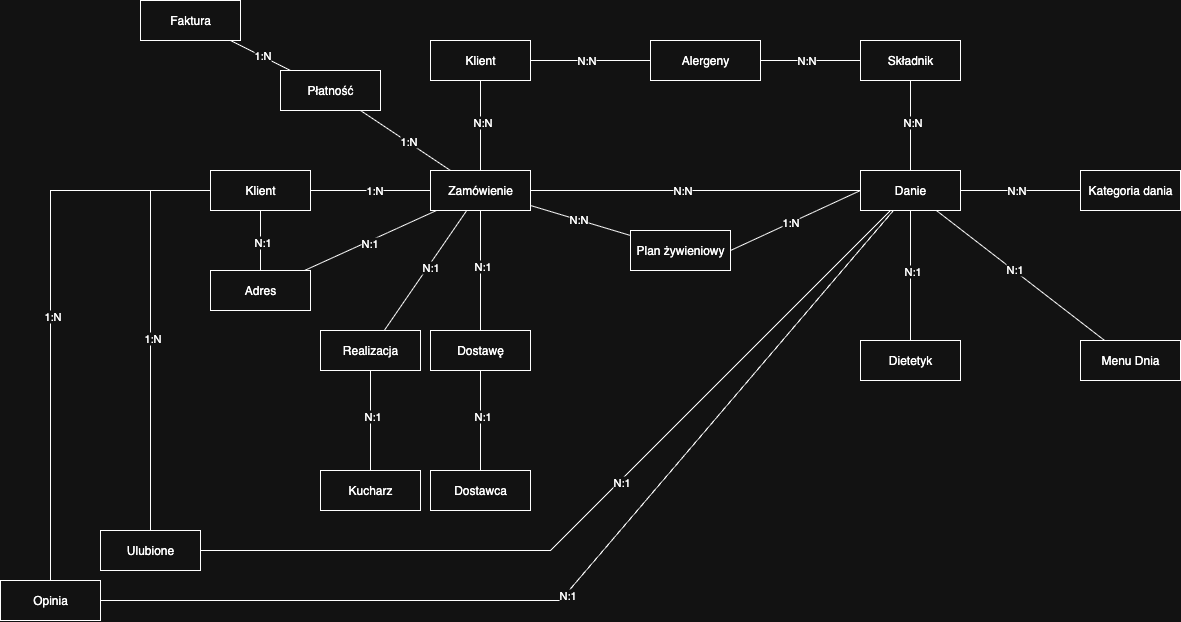

The diagram above was exported from draw.io. Its source (the exported page's mxGraphModel, read from the mxfile embedded in the PNG):
<mxGraphModel dx="2137" dy="986" grid="1" gridSize="10" guides="1" tooltips="1" connect="1" arrows="1" fold="1" page="1" pageScale="1" pageWidth="827" pageHeight="1169" math="0" shadow="0">
  <root>
    <mxCell id="0" />
    <mxCell id="1" parent="0" />
    <mxCell id="D_0NVhzUW3NxmhN_KxgG-2" value="Klient" style="rounded=0;whiteSpace=wrap;html=1;" parent="1" vertex="1">
      <mxGeometry x="120" y="230" width="100" height="40" as="geometry" />
    </mxCell>
    <mxCell id="D_0NVhzUW3NxmhN_KxgG-3" value="" style="endArrow=none;html=1;rounded=0;exitX=1;exitY=0.5;exitDx=0;exitDy=0;entryX=0;entryY=0.5;entryDx=0;entryDy=0;" parent="1" source="D_0NVhzUW3NxmhN_KxgG-2" target="D_0NVhzUW3NxmhN_KxgG-4" edge="1">
      <mxGeometry width="50" height="50" relative="1" as="geometry">
        <mxPoint x="390" y="580" as="sourcePoint" />
        <mxPoint x="380" y="320" as="targetPoint" />
      </mxGeometry>
    </mxCell>
    <mxCell id="D_0NVhzUW3NxmhN_KxgG-8" value="N:N" style="edgeLabel;html=1;align=center;verticalAlign=middle;resizable=0;points=[];" parent="D_0NVhzUW3NxmhN_KxgG-3" vertex="1" connectable="0">
      <mxGeometry x="-0.08" y="1" relative="1" as="geometry">
        <mxPoint as="offset" />
      </mxGeometry>
    </mxCell>
    <mxCell id="D_0NVhzUW3NxmhN_KxgG-4" value="Alergeny" style="rounded=0;whiteSpace=wrap;html=1;" parent="1" vertex="1">
      <mxGeometry x="340" y="230" width="110" height="40" as="geometry" />
    </mxCell>
    <mxCell id="D_0NVhzUW3NxmhN_KxgG-10" value="Składnik" style="rounded=0;whiteSpace=wrap;html=1;" parent="1" vertex="1">
      <mxGeometry x="550" y="230" width="100" height="40" as="geometry" />
    </mxCell>
    <mxCell id="D_0NVhzUW3NxmhN_KxgG-11" value="" style="endArrow=none;html=1;rounded=0;exitX=1;exitY=0.5;exitDx=0;exitDy=0;" parent="1" source="D_0NVhzUW3NxmhN_KxgG-4" target="D_0NVhzUW3NxmhN_KxgG-10" edge="1">
      <mxGeometry width="50" height="50" relative="1" as="geometry">
        <mxPoint x="660" y="390" as="sourcePoint" />
        <mxPoint x="880" y="390" as="targetPoint" />
      </mxGeometry>
    </mxCell>
    <mxCell id="D_0NVhzUW3NxmhN_KxgG-12" value="N:N" style="edgeLabel;html=1;align=center;verticalAlign=middle;resizable=0;points=[];" parent="D_0NVhzUW3NxmhN_KxgG-11" vertex="1" connectable="0">
      <mxGeometry x="-0.08" y="1" relative="1" as="geometry">
        <mxPoint as="offset" />
      </mxGeometry>
    </mxCell>
    <mxCell id="D_0NVhzUW3NxmhN_KxgG-15" value="Danie" style="rounded=0;whiteSpace=wrap;html=1;" parent="1" vertex="1">
      <mxGeometry x="550" y="360" width="100" height="40" as="geometry" />
    </mxCell>
    <mxCell id="D_0NVhzUW3NxmhN_KxgG-18" value="Kategoria dania" style="rounded=0;whiteSpace=wrap;html=1;" parent="1" vertex="1">
      <mxGeometry x="770" y="360" width="100" height="40" as="geometry" />
    </mxCell>
    <mxCell id="D_0NVhzUW3NxmhN_KxgG-20" value="" style="endArrow=none;html=1;rounded=0;" parent="1" source="D_0NVhzUW3NxmhN_KxgG-15" target="D_0NVhzUW3NxmhN_KxgG-18" edge="1">
      <mxGeometry width="50" height="50" relative="1" as="geometry">
        <mxPoint x="600" y="470" as="sourcePoint" />
        <mxPoint x="820" y="430" as="targetPoint" />
      </mxGeometry>
    </mxCell>
    <mxCell id="D_0NVhzUW3NxmhN_KxgG-21" value="N:N" style="edgeLabel;html=1;align=center;verticalAlign=middle;resizable=0;points=[];" parent="D_0NVhzUW3NxmhN_KxgG-20" vertex="1" connectable="0">
      <mxGeometry x="-0.08" y="1" relative="1" as="geometry">
        <mxPoint as="offset" />
      </mxGeometry>
    </mxCell>
    <mxCell id="D_0NVhzUW3NxmhN_KxgG-22" value="" style="endArrow=none;html=1;rounded=0;entryX=0.5;entryY=0;entryDx=0;entryDy=0;exitX=0.5;exitY=1;exitDx=0;exitDy=0;" parent="1" source="D_0NVhzUW3NxmhN_KxgG-10" target="D_0NVhzUW3NxmhN_KxgG-15" edge="1">
      <mxGeometry width="50" height="50" relative="1" as="geometry">
        <mxPoint x="600" y="290" as="sourcePoint" />
        <mxPoint x="599.76" y="360" as="targetPoint" />
      </mxGeometry>
    </mxCell>
    <mxCell id="D_0NVhzUW3NxmhN_KxgG-23" value="N:N" style="edgeLabel;html=1;align=center;verticalAlign=middle;resizable=0;points=[];" parent="D_0NVhzUW3NxmhN_KxgG-22" vertex="1" connectable="0">
      <mxGeometry x="-0.08" y="1" relative="1" as="geometry">
        <mxPoint as="offset" />
      </mxGeometry>
    </mxCell>
    <mxCell id="D_0NVhzUW3NxmhN_KxgG-24" value="Plan żywieniowy" style="rounded=0;whiteSpace=wrap;html=1;" parent="1" vertex="1">
      <mxGeometry x="320" y="420" width="100" height="40" as="geometry" />
    </mxCell>
    <mxCell id="D_0NVhzUW3NxmhN_KxgG-25" value="" style="endArrow=none;html=1;rounded=0;entryX=0;entryY=0.5;entryDx=0;entryDy=0;exitX=1;exitY=0.5;exitDx=0;exitDy=0;" parent="1" source="D_0NVhzUW3NxmhN_KxgG-24" target="D_0NVhzUW3NxmhN_KxgG-15" edge="1">
      <mxGeometry width="50" height="50" relative="1" as="geometry">
        <mxPoint x="520" y="320" as="sourcePoint" />
        <mxPoint x="520" y="410" as="targetPoint" />
      </mxGeometry>
    </mxCell>
    <mxCell id="D_0NVhzUW3NxmhN_KxgG-26" value="1:N" style="edgeLabel;html=1;align=center;verticalAlign=middle;resizable=0;points=[];" parent="D_0NVhzUW3NxmhN_KxgG-25" vertex="1" connectable="0">
      <mxGeometry x="-0.08" y="1" relative="1" as="geometry">
        <mxPoint as="offset" />
      </mxGeometry>
    </mxCell>
    <mxCell id="UeQjrjgGAEFWwttAd7xR-1" value="Dietetyk" style="rounded=0;whiteSpace=wrap;html=1;" parent="1" vertex="1">
      <mxGeometry x="550" y="530" width="100" height="40" as="geometry" />
    </mxCell>
    <mxCell id="UeQjrjgGAEFWwttAd7xR-2" value="Menu Dnia" style="rounded=0;whiteSpace=wrap;html=1;" parent="1" vertex="1">
      <mxGeometry x="770" y="530" width="100" height="40" as="geometry" />
    </mxCell>
    <mxCell id="UeQjrjgGAEFWwttAd7xR-3" value="" style="endArrow=none;html=1;rounded=0;entryX=0.5;entryY=0;entryDx=0;entryDy=0;exitX=0.5;exitY=1;exitDx=0;exitDy=0;" parent="1" source="D_0NVhzUW3NxmhN_KxgG-15" target="UeQjrjgGAEFWwttAd7xR-1" edge="1">
      <mxGeometry width="50" height="50" relative="1" as="geometry">
        <mxPoint x="610" y="500" as="sourcePoint" />
        <mxPoint x="710" y="500" as="targetPoint" />
      </mxGeometry>
    </mxCell>
    <mxCell id="UeQjrjgGAEFWwttAd7xR-4" value="N:1" style="edgeLabel;html=1;align=center;verticalAlign=middle;resizable=0;points=[];" parent="UeQjrjgGAEFWwttAd7xR-3" connectable="0" vertex="1">
      <mxGeometry x="-0.08" y="1" relative="1" as="geometry">
        <mxPoint as="offset" />
      </mxGeometry>
    </mxCell>
    <mxCell id="UeQjrjgGAEFWwttAd7xR-6" value="" style="endArrow=none;html=1;rounded=0;" parent="1" source="D_0NVhzUW3NxmhN_KxgG-15" target="UeQjrjgGAEFWwttAd7xR-2" edge="1">
      <mxGeometry width="50" height="50" relative="1" as="geometry">
        <mxPoint x="750" y="440" as="sourcePoint" />
        <mxPoint x="850" y="440" as="targetPoint" />
      </mxGeometry>
    </mxCell>
    <mxCell id="UeQjrjgGAEFWwttAd7xR-7" value="N:1" style="edgeLabel;html=1;align=center;verticalAlign=middle;resizable=0;points=[];" parent="UeQjrjgGAEFWwttAd7xR-6" connectable="0" vertex="1">
      <mxGeometry x="-0.08" y="1" relative="1" as="geometry">
        <mxPoint as="offset" />
      </mxGeometry>
    </mxCell>
    <mxCell id="UeQjrjgGAEFWwttAd7xR-8" value="Zamówienie" style="rounded=0;whiteSpace=wrap;html=1;" parent="1" vertex="1">
      <mxGeometry x="120" y="360" width="100" height="40" as="geometry" />
    </mxCell>
    <mxCell id="UeQjrjgGAEFWwttAd7xR-10" value="" style="endArrow=none;html=1;rounded=0;" parent="1" source="D_0NVhzUW3NxmhN_KxgG-2" target="UeQjrjgGAEFWwttAd7xR-8" edge="1">
      <mxGeometry width="50" height="50" relative="1" as="geometry">
        <mxPoint x="260" y="360" as="sourcePoint" />
        <mxPoint x="380" y="360" as="targetPoint" />
      </mxGeometry>
    </mxCell>
    <mxCell id="UeQjrjgGAEFWwttAd7xR-11" value="N:N" style="edgeLabel;html=1;align=center;verticalAlign=middle;resizable=0;points=[];" parent="UeQjrjgGAEFWwttAd7xR-10" connectable="0" vertex="1">
      <mxGeometry x="-0.08" y="1" relative="1" as="geometry">
        <mxPoint as="offset" />
      </mxGeometry>
    </mxCell>
    <mxCell id="UeQjrjgGAEFWwttAd7xR-12" value="" style="endArrow=none;html=1;rounded=0;" parent="1" source="UeQjrjgGAEFWwttAd7xR-8" target="D_0NVhzUW3NxmhN_KxgG-24" edge="1">
      <mxGeometry width="50" height="50" relative="1" as="geometry">
        <mxPoint x="280" y="370" as="sourcePoint" />
        <mxPoint x="280" y="460" as="targetPoint" />
      </mxGeometry>
    </mxCell>
    <mxCell id="UeQjrjgGAEFWwttAd7xR-13" value="N:N" style="edgeLabel;html=1;align=center;verticalAlign=middle;resizable=0;points=[];" parent="UeQjrjgGAEFWwttAd7xR-12" connectable="0" vertex="1">
      <mxGeometry x="-0.08" y="1" relative="1" as="geometry">
        <mxPoint as="offset" />
      </mxGeometry>
    </mxCell>
    <mxCell id="UeQjrjgGAEFWwttAd7xR-14" value="" style="endArrow=none;html=1;rounded=0;" parent="1" source="UeQjrjgGAEFWwttAd7xR-8" target="D_0NVhzUW3NxmhN_KxgG-15" edge="1">
      <mxGeometry width="50" height="50" relative="1" as="geometry">
        <mxPoint x="340" y="330" as="sourcePoint" />
        <mxPoint x="340" y="420" as="targetPoint" />
      </mxGeometry>
    </mxCell>
    <mxCell id="UeQjrjgGAEFWwttAd7xR-15" value="N:N" style="edgeLabel;html=1;align=center;verticalAlign=middle;resizable=0;points=[];" parent="UeQjrjgGAEFWwttAd7xR-14" connectable="0" vertex="1">
      <mxGeometry x="-0.08" y="1" relative="1" as="geometry">
        <mxPoint as="offset" />
      </mxGeometry>
    </mxCell>
    <mxCell id="UeQjrjgGAEFWwttAd7xR-16" value="Dostawę" style="rounded=0;whiteSpace=wrap;html=1;" parent="1" vertex="1">
      <mxGeometry x="120" y="520" width="100" height="40" as="geometry" />
    </mxCell>
    <mxCell id="UeQjrjgGAEFWwttAd7xR-17" value="Dostawca" style="rounded=0;whiteSpace=wrap;html=1;" parent="1" vertex="1">
      <mxGeometry x="120" y="660" width="100" height="40" as="geometry" />
    </mxCell>
    <mxCell id="UeQjrjgGAEFWwttAd7xR-19" value="" style="endArrow=none;html=1;rounded=0;" parent="1" source="UeQjrjgGAEFWwttAd7xR-8" target="UeQjrjgGAEFWwttAd7xR-16" edge="1">
      <mxGeometry width="50" height="50" relative="1" as="geometry">
        <mxPoint x="169.57999999999998" y="400" as="sourcePoint" />
        <mxPoint x="169.57999999999998" y="530" as="targetPoint" />
      </mxGeometry>
    </mxCell>
    <mxCell id="UeQjrjgGAEFWwttAd7xR-20" value="N:1" style="edgeLabel;html=1;align=center;verticalAlign=middle;resizable=0;points=[];" parent="UeQjrjgGAEFWwttAd7xR-19" connectable="0" vertex="1">
      <mxGeometry x="-0.08" y="1" relative="1" as="geometry">
        <mxPoint as="offset" />
      </mxGeometry>
    </mxCell>
    <mxCell id="UeQjrjgGAEFWwttAd7xR-21" value="" style="endArrow=none;html=1;rounded=0;" parent="1" source="UeQjrjgGAEFWwttAd7xR-16" target="UeQjrjgGAEFWwttAd7xR-17" edge="1">
      <mxGeometry width="50" height="50" relative="1" as="geometry">
        <mxPoint x="169.57999999999998" y="580" as="sourcePoint" />
        <mxPoint x="169.57999999999998" y="700" as="targetPoint" />
      </mxGeometry>
    </mxCell>
    <mxCell id="UeQjrjgGAEFWwttAd7xR-22" value="N:1" style="edgeLabel;html=1;align=center;verticalAlign=middle;resizable=0;points=[];" parent="UeQjrjgGAEFWwttAd7xR-21" connectable="0" vertex="1">
      <mxGeometry x="-0.08" y="1" relative="1" as="geometry">
        <mxPoint as="offset" />
      </mxGeometry>
    </mxCell>
    <mxCell id="UeQjrjgGAEFWwttAd7xR-28" value="Realizacja" style="rounded=0;whiteSpace=wrap;html=1;" parent="1" vertex="1">
      <mxGeometry x="10" y="520" width="100" height="40" as="geometry" />
    </mxCell>
    <mxCell id="UeQjrjgGAEFWwttAd7xR-29" value="Kucharz" style="rounded=0;whiteSpace=wrap;html=1;" parent="1" vertex="1">
      <mxGeometry x="10" y="660" width="100" height="40" as="geometry" />
    </mxCell>
    <mxCell id="UeQjrjgGAEFWwttAd7xR-30" value="" style="endArrow=none;html=1;rounded=0;" parent="1" source="UeQjrjgGAEFWwttAd7xR-8" target="UeQjrjgGAEFWwttAd7xR-28" edge="1">
      <mxGeometry width="50" height="50" relative="1" as="geometry">
        <mxPoint x="60" y="400" as="sourcePoint" />
        <mxPoint x="59.579999999999984" y="530" as="targetPoint" />
      </mxGeometry>
    </mxCell>
    <mxCell id="UeQjrjgGAEFWwttAd7xR-31" value="N:1" style="edgeLabel;html=1;align=center;verticalAlign=middle;resizable=0;points=[];" parent="UeQjrjgGAEFWwttAd7xR-30" connectable="0" vertex="1">
      <mxGeometry x="-0.08" y="1" relative="1" as="geometry">
        <mxPoint as="offset" />
      </mxGeometry>
    </mxCell>
    <mxCell id="UeQjrjgGAEFWwttAd7xR-32" value="" style="endArrow=none;html=1;rounded=0;" parent="1" source="UeQjrjgGAEFWwttAd7xR-28" target="UeQjrjgGAEFWwttAd7xR-29" edge="1">
      <mxGeometry width="50" height="50" relative="1" as="geometry">
        <mxPoint x="59.579999999999984" y="580" as="sourcePoint" />
        <mxPoint x="59.579999999999984" y="700" as="targetPoint" />
      </mxGeometry>
    </mxCell>
    <mxCell id="UeQjrjgGAEFWwttAd7xR-33" value="N:1" style="edgeLabel;html=1;align=center;verticalAlign=middle;resizable=0;points=[];" parent="UeQjrjgGAEFWwttAd7xR-32" connectable="0" vertex="1">
      <mxGeometry x="-0.08" y="1" relative="1" as="geometry">
        <mxPoint as="offset" />
      </mxGeometry>
    </mxCell>
    <mxCell id="UeQjrjgGAEFWwttAd7xR-34" value="Klient" style="rounded=0;whiteSpace=wrap;html=1;" parent="1" vertex="1">
      <mxGeometry x="-100" y="360" width="100" height="40" as="geometry" />
    </mxCell>
    <mxCell id="UeQjrjgGAEFWwttAd7xR-35" value="Adres" style="rounded=0;whiteSpace=wrap;html=1;" parent="1" vertex="1">
      <mxGeometry x="-100" y="460" width="100" height="40" as="geometry" />
    </mxCell>
    <mxCell id="UeQjrjgGAEFWwttAd7xR-36" value="" style="endArrow=none;html=1;rounded=0;" parent="1" source="UeQjrjgGAEFWwttAd7xR-8" target="UeQjrjgGAEFWwttAd7xR-34" edge="1">
      <mxGeometry width="50" height="50" relative="1" as="geometry">
        <mxPoint x="60" y="380" as="sourcePoint" />
        <mxPoint x="60" y="500" as="targetPoint" />
      </mxGeometry>
    </mxCell>
    <mxCell id="UeQjrjgGAEFWwttAd7xR-38" value="1:N" style="edgeLabel;html=1;align=center;verticalAlign=middle;resizable=0;points=[];" parent="UeQjrjgGAEFWwttAd7xR-36" connectable="0" vertex="1">
      <mxGeometry x="-0.037" y="-1" relative="1" as="geometry">
        <mxPoint as="offset" />
      </mxGeometry>
    </mxCell>
    <mxCell id="UeQjrjgGAEFWwttAd7xR-39" value="" style="endArrow=none;html=1;rounded=0;" parent="1" source="UeQjrjgGAEFWwttAd7xR-35" target="UeQjrjgGAEFWwttAd7xR-34" edge="1">
      <mxGeometry width="50" height="50" relative="1" as="geometry">
        <mxPoint x="110" y="430" as="sourcePoint" />
        <mxPoint x="20" y="430" as="targetPoint" />
      </mxGeometry>
    </mxCell>
    <mxCell id="UeQjrjgGAEFWwttAd7xR-40" value="N:1" style="edgeLabel;html=1;align=center;verticalAlign=middle;resizable=0;points=[];" parent="UeQjrjgGAEFWwttAd7xR-39" connectable="0" vertex="1">
      <mxGeometry x="-0.037" y="-1" relative="1" as="geometry">
        <mxPoint as="offset" />
      </mxGeometry>
    </mxCell>
    <mxCell id="UeQjrjgGAEFWwttAd7xR-41" value="" style="endArrow=none;html=1;rounded=0;" parent="1" source="UeQjrjgGAEFWwttAd7xR-35" target="UeQjrjgGAEFWwttAd7xR-8" edge="1">
      <mxGeometry width="50" height="50" relative="1" as="geometry">
        <mxPoint x="30" y="500" as="sourcePoint" />
        <mxPoint x="30" y="440" as="targetPoint" />
      </mxGeometry>
    </mxCell>
    <mxCell id="UeQjrjgGAEFWwttAd7xR-42" value="N:1" style="edgeLabel;html=1;align=center;verticalAlign=middle;resizable=0;points=[];" parent="UeQjrjgGAEFWwttAd7xR-41" connectable="0" vertex="1">
      <mxGeometry x="-0.037" y="-1" relative="1" as="geometry">
        <mxPoint as="offset" />
      </mxGeometry>
    </mxCell>
    <mxCell id="UeQjrjgGAEFWwttAd7xR-43" value="Płatność" style="rounded=0;whiteSpace=wrap;html=1;" parent="1" vertex="1">
      <mxGeometry x="-30" y="260" width="100" height="40" as="geometry" />
    </mxCell>
    <mxCell id="UeQjrjgGAEFWwttAd7xR-44" value="Faktura" style="rounded=0;whiteSpace=wrap;html=1;" parent="1" vertex="1">
      <mxGeometry x="-170" y="190" width="100" height="40" as="geometry" />
    </mxCell>
    <mxCell id="UeQjrjgGAEFWwttAd7xR-45" value="" style="endArrow=none;html=1;rounded=0;" parent="1" source="UeQjrjgGAEFWwttAd7xR-8" target="UeQjrjgGAEFWwttAd7xR-43" edge="1">
      <mxGeometry width="50" height="50" relative="1" as="geometry">
        <mxPoint x="210" y="340" as="sourcePoint" />
        <mxPoint x="90" y="340" as="targetPoint" />
      </mxGeometry>
    </mxCell>
    <mxCell id="UeQjrjgGAEFWwttAd7xR-46" value="1:N" style="edgeLabel;html=1;align=center;verticalAlign=middle;resizable=0;points=[];" parent="UeQjrjgGAEFWwttAd7xR-45" connectable="0" vertex="1">
      <mxGeometry x="-0.037" y="-1" relative="1" as="geometry">
        <mxPoint as="offset" />
      </mxGeometry>
    </mxCell>
    <mxCell id="UeQjrjgGAEFWwttAd7xR-47" value="" style="endArrow=none;html=1;rounded=0;" parent="1" source="UeQjrjgGAEFWwttAd7xR-43" target="UeQjrjgGAEFWwttAd7xR-44" edge="1">
      <mxGeometry width="50" height="50" relative="1" as="geometry">
        <mxPoint x="130" y="270" as="sourcePoint" />
        <mxPoint x="40" y="210" as="targetPoint" />
      </mxGeometry>
    </mxCell>
    <mxCell id="UeQjrjgGAEFWwttAd7xR-48" value="1:N" style="edgeLabel;html=1;align=center;verticalAlign=middle;resizable=0;points=[];" parent="UeQjrjgGAEFWwttAd7xR-47" connectable="0" vertex="1">
      <mxGeometry x="-0.037" y="-1" relative="1" as="geometry">
        <mxPoint as="offset" />
      </mxGeometry>
    </mxCell>
    <mxCell id="UeQjrjgGAEFWwttAd7xR-49" value="Ulubione" style="rounded=0;whiteSpace=wrap;html=1;" parent="1" vertex="1">
      <mxGeometry x="-210" y="720" width="100" height="40" as="geometry" />
    </mxCell>
    <mxCell id="UeQjrjgGAEFWwttAd7xR-50" value="" style="endArrow=none;html=1;rounded=0;entryX=0;entryY=0.5;entryDx=0;entryDy=0;" parent="1" source="UeQjrjgGAEFWwttAd7xR-49" target="UeQjrjgGAEFWwttAd7xR-34" edge="1">
      <mxGeometry width="50" height="50" relative="1" as="geometry">
        <mxPoint x="-70" y="700" as="sourcePoint" />
        <mxPoint x="-70" y="640" as="targetPoint" />
        <Array as="points">
          <mxPoint x="-160" y="380" />
        </Array>
      </mxGeometry>
    </mxCell>
    <mxCell id="UeQjrjgGAEFWwttAd7xR-51" value="1:N" style="edgeLabel;html=1;align=center;verticalAlign=middle;resizable=0;points=[];" parent="UeQjrjgGAEFWwttAd7xR-50" connectable="0" vertex="1">
      <mxGeometry x="-0.037" y="-1" relative="1" as="geometry">
        <mxPoint as="offset" />
      </mxGeometry>
    </mxCell>
    <mxCell id="UeQjrjgGAEFWwttAd7xR-52" style="edgeStyle=orthogonalEdgeStyle;rounded=0;orthogonalLoop=1;jettySize=auto;html=1;exitX=0.5;exitY=1;exitDx=0;exitDy=0;" parent="1" source="UeQjrjgGAEFWwttAd7xR-49" target="UeQjrjgGAEFWwttAd7xR-49" edge="1">
      <mxGeometry relative="1" as="geometry" />
    </mxCell>
    <mxCell id="UeQjrjgGAEFWwttAd7xR-56" value="" style="endArrow=none;html=1;rounded=0;entryX=1;entryY=0.5;entryDx=0;entryDy=0;" parent="1" source="D_0NVhzUW3NxmhN_KxgG-15" target="UeQjrjgGAEFWwttAd7xR-49" edge="1">
      <mxGeometry width="50" height="50" relative="1" as="geometry">
        <mxPoint x="330" y="720" as="sourcePoint" />
        <mxPoint x="-70" y="910" as="targetPoint" />
        <Array as="points">
          <mxPoint x="240" y="740" />
        </Array>
      </mxGeometry>
    </mxCell>
    <mxCell id="UeQjrjgGAEFWwttAd7xR-57" value="N:1" style="edgeLabel;html=1;align=center;verticalAlign=middle;resizable=0;points=[];" parent="UeQjrjgGAEFWwttAd7xR-56" connectable="0" vertex="1">
      <mxGeometry x="-0.08" y="1" relative="1" as="geometry">
        <mxPoint as="offset" />
      </mxGeometry>
    </mxCell>
    <mxCell id="UeQjrjgGAEFWwttAd7xR-60" value="Opinia" style="rounded=0;whiteSpace=wrap;html=1;" parent="1" vertex="1">
      <mxGeometry x="-310" y="770" width="100" height="40" as="geometry" />
    </mxCell>
    <mxCell id="UeQjrjgGAEFWwttAd7xR-61" value="" style="endArrow=none;html=1;rounded=0;" parent="1" target="UeQjrjgGAEFWwttAd7xR-34" edge="1">
      <mxGeometry width="50" height="50" relative="1" as="geometry">
        <mxPoint x="-260" y="770" as="sourcePoint" />
        <mxPoint x="-200" y="430" as="targetPoint" />
        <Array as="points">
          <mxPoint x="-260" y="380" />
        </Array>
      </mxGeometry>
    </mxCell>
    <mxCell id="UeQjrjgGAEFWwttAd7xR-62" value="1:N" style="edgeLabel;html=1;align=center;verticalAlign=middle;resizable=0;points=[];" parent="UeQjrjgGAEFWwttAd7xR-61" connectable="0" vertex="1">
      <mxGeometry x="-0.037" y="-1" relative="1" as="geometry">
        <mxPoint as="offset" />
      </mxGeometry>
    </mxCell>
    <mxCell id="UeQjrjgGAEFWwttAd7xR-63" value="" style="endArrow=none;html=1;rounded=0;" parent="1" source="UeQjrjgGAEFWwttAd7xR-60" target="D_0NVhzUW3NxmhN_KxgG-15" edge="1">
      <mxGeometry width="50" height="50" relative="1" as="geometry">
        <mxPoint x="100" y="1200" as="sourcePoint" />
        <mxPoint x="260" y="810" as="targetPoint" />
        <Array as="points">
          <mxPoint x="250" y="790" />
        </Array>
      </mxGeometry>
    </mxCell>
    <mxCell id="UeQjrjgGAEFWwttAd7xR-64" value="N:1" style="edgeLabel;html=1;align=center;verticalAlign=middle;resizable=0;points=[];" parent="UeQjrjgGAEFWwttAd7xR-63" connectable="0" vertex="1">
      <mxGeometry x="-0.037" y="-1" relative="1" as="geometry">
        <mxPoint as="offset" />
      </mxGeometry>
    </mxCell>
  </root>
</mxGraphModel>